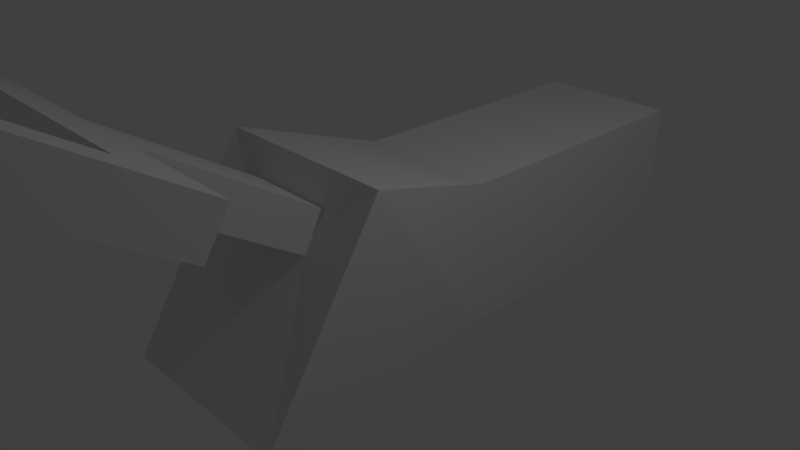 # Source: Grabber.blend  (saved by Blender 2.78.0; exported with 4.5.12 LTS)
import bpy
from mathutils import Matrix  # noqa: F401  (used for matrix-valued properties, if any)

bpy.ops.wm.read_factory_settings(use_empty=True)
scene = bpy.context.scene
scene.name = 'Scene'

# ---- collections
col_collection_1 = bpy.data.collections.new('Collection 1'); scene.collection.children.link(col_collection_1)

# ---- world
world_world = bpy.data.worlds.new('World'); scene.world = world_world
world_world.color = (0.05088, 0.05088, 0.05088)
world_world.use_sun_shadow = False
world_world.sun_shadow_jitter_overblur = 0.0
world_world.cycles.sampling_method = 'MANUAL'

# ---- cameras
cam_camera = bpy.data.cameras.new('Camera')
cam_camera.clip_end = 100.0
cam_camera.lens = 35.0
cam_camera.sensor_width = 32.0
cam_camera.sensor_height = 18.0
cam_camera.ortho_scale = 7.314
cam_camera.dof.focus_distance = 0.0
cam_camera.dof.aperture_fstop = 128.0

# ---- lights
light_lamp = bpy.data.lights.new('Lamp', 'POINT')
light_lamp.transmission_factor = 0.0
light_lamp.cutoff_distance = 30.0
light_lamp.energy = 100.0
light_lamp.shadow_buffer_clip_start = 1.001
light_lamp.shadow_soft_size = 0.1
light_lamp.shadow_maximum_resolution = 0.006
light_lamp.use_absolute_resolution = True

# ---- meshes
me_plane = bpy.data.meshes.new('Plane')
me_plane.from_pydata([(-1.635, -1.0, 1.317), (1.006, -2.619, 1.317), (1.0, 3.006, 0.0), (-1.0, 3.006, 0.0), (1.0, 3.006, 1.0), (-1.0, 3.006, 1.0), (1.0, 1.0, 1.0), (-1.0, 1.0, 1.0), (-1.0, 1.0, 5.96e-08), (1.0, 1.0, -5.96e-08), (1.006, -2.619, 0.0), (-1.635, -1.0, 0.0), (-1.0, 5.036, 0.0), (1.0, 5.036, 0.0), (1.0, 5.036, 1.0), (-1.0, 5.036, 1.0), (-1.213, -1.154, 0.5795), (-0.7349, -1.447, 0.5795), (-0.7349, -1.447, 0.0), (-1.213, -1.154, 0.0), (-2.876, -3.866, 0.4505), (-2.398, -4.159, 0.4505), (-2.398, -4.159, 0.0), (-2.876, -3.866, 0.0), (-2.0, -3.511, 0.0), (-2.479, -3.218, 0.0), (-2.479, -3.218, 0.4813), (-2.0, -3.511, 0.4813), (-2.876, -3.866, 1.516), (-2.398, -4.159, 1.516), (-2.479, -3.218, 1.547), (-2.0, -3.511, 1.547), (-2.888, -3.885, 2.065), (-2.409, -4.178, 2.065), (-2.49, -3.237, 2.096), (-2.012, -3.53, 2.096), (-5.419, -8.012, 1.319), (-4.941, -8.306, 1.319), (-5.431, -8.031, 1.868), (-4.952, -8.325, 1.868)], [], [(6, 9, 2, 4), (6, 7, 0, 1), (4, 2, 13, 14), (9, 6, 1, 10), (8, 7, 5, 3), (7, 8, 11, 0), (7, 6, 4, 5), (0, 11, 19, 16), (13, 12, 15, 14), (3, 5, 15, 12), (5, 4, 14, 15), (26, 25, 23, 20), (1, 0, 16, 17), (10, 1, 17, 18), (21, 20, 23, 22), (20, 21, 29, 28), (24, 27, 21, 22), (18, 17, 27, 24), (17, 16, 26, 27), (16, 19, 25, 26), (31, 30, 34, 35), (26, 20, 28, 30), (27, 26, 30, 31), (21, 27, 31, 29), (35, 34, 32, 33), (30, 28, 32, 34), (29, 31, 35, 33), (32, 28, 36, 38), (36, 37, 39, 38), (33, 32, 38, 39), (29, 33, 39, 37), (28, 29, 37, 36)])
me_plane.use_remesh_preserve_volume = False
me_plane.use_remesh_preserve_attributes = False
me_plane.use_mirror_vertex_groups = False
me_plane.update()

# ---- objects
ob_plane = bpy.data.objects.new('Plane', me_plane)
ob_lamp = bpy.data.objects.new('Lamp', light_lamp)
ob_camera = bpy.data.objects.new('Camera', cam_camera)

# ---- transforms, parenting, visibility, modifiers, constraints
ob_plane.location = (0.0, 0.0, 0.0)
ob_plane.rotation_euler = (-0.0, 1.571, 0.0)
ob_plane.lineart.crease_threshold = 0.0
_m = ob_plane.modifiers.new('Mirror', 'MIRROR')
_m.use_axis = (False, False, True)
_m.use_clip = True
ob_lamp.location = (4.076, 1.005, 5.904)
ob_lamp.rotation_euler = (0.6503, 0.05522, 1.866)
ob_lamp.lock_rotations_4d = False
ob_lamp.empty_display_type = 'ARROWS'
ob_lamp.color = (0.0, 0.0, 0.0, 0.0)
ob_lamp.lineart.crease_threshold = 0.0
ob_camera.location = (7.481, -6.508, 5.344)
ob_camera.rotation_euler = (1.109, 0.0, 0.8149)
ob_camera.lock_rotations_4d = False
ob_camera.empty_display_type = 'ARROWS'
ob_camera.color = (0.0, 0.0, 0.0, 0.0)
ob_camera.display_type = 'WIRE'
ob_camera.lineart.crease_threshold = 0.0

# ---- collection membership
col_collection_1.objects.link(ob_plane)
col_collection_1.objects.link(ob_lamp)
col_collection_1.objects.link(ob_camera)

# ---- scene / render settings (as saved in the file)
scene.camera = ob_camera
scene.frame_start = 1; scene.frame_end = 250; scene.frame_set(1)
scene.render.engine = 'BLENDER_EEVEE_NEXT'
scene.render.resolution_percentage = 50
scene.render.dither_intensity = 0.0
scene.cycles.use_denoising = False
scene.cycles.samples = 128
scene.cycles.sampling_pattern = 'TABULATED_SOBOL'
scene.cycles.light_sampling_threshold = 0.0
scene.cycles.use_adaptive_sampling = False
scene.cycles.use_light_tree = False
scene.cycles.blur_glossy = 0.0
scene.cycles.sample_clamp_indirect = 0.0
scene.view_settings.view_transform = 'Standard'
bpy.context.view_layer.update()
